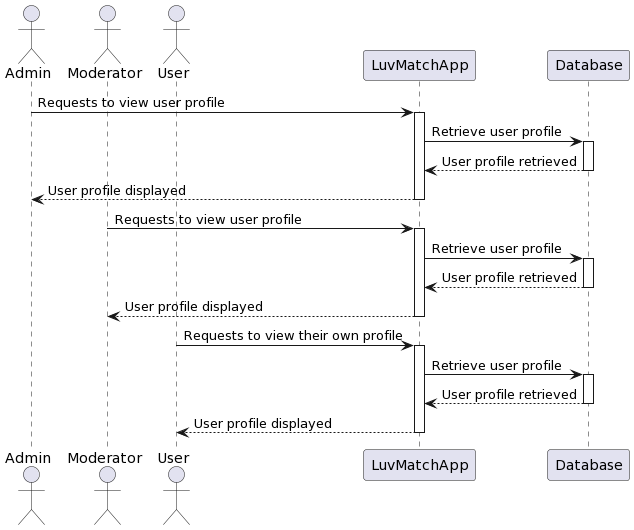

The diagram above was rendered by PlantUML. Its source (embedded in the PNG):
@startuml
actor Admin
actor Moderator
actor User
participant LuvMatchApp
participant Database

Admin -> LuvMatchApp: Requests to view user profile
activate LuvMatchApp

LuvMatchApp -> Database: Retrieve user profile
activate Database
Database --> LuvMatchApp: User profile retrieved
deactivate Database

LuvMatchApp --> Admin: User profile displayed
deactivate LuvMatchApp

Moderator -> LuvMatchApp: Requests to view user profile
activate LuvMatchApp

LuvMatchApp -> Database: Retrieve user profile
activate Database
Database --> LuvMatchApp: User profile retrieved
deactivate Database

LuvMatchApp --> Moderator: User profile displayed
deactivate LuvMatchApp

User -> LuvMatchApp: Requests to view their own profile
activate LuvMatchApp

LuvMatchApp -> Database: Retrieve user profile
activate Database
Database --> LuvMatchApp: User profile retrieved
deactivate Database

LuvMatchApp --> User: User profile displayed
deactivate LuvMatchApp
@enduml